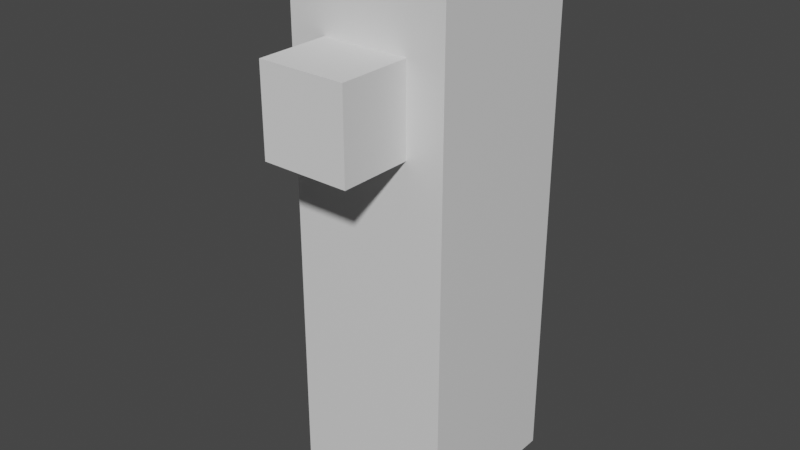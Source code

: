 # Source: player.blend  (saved by Blender 3.2.14; exported with 4.5.12 LTS)
import bpy
from mathutils import Matrix  # noqa: F401  (used for matrix-valued properties, if any)

bpy.ops.wm.read_factory_settings(use_empty=True)
scene = bpy.context.scene
scene.name = 'Scene'

# ---- collections
col_collection = bpy.data.collections.new('Collection'); scene.collection.children.link(col_collection)

# ---- materials (node trees are filled in below, after node groups)
mat_material = bpy.data.materials.new('Material')
mat_material.alpha_threshold = 0.0
mat_material.use_transparent_shadow = False
mat_material.line_color = (0.0, 0.0, 0.0, 1.0)

# ---- material node trees
mat_material.use_nodes = True; mat_material.node_tree.nodes.clear()
_N = mat_material.node_tree.nodes; _L = mat_material.node_tree.links
n0 = _N.new('ShaderNodeOutputMaterial'); n0.name = 'Material Output'; n0.location = (300, 300)
n1 = _N.new('ShaderNodeBsdfPrincipled'); n1.name = 'Principled BSDF'; n1.location = (10, 300)
n1.distribution = 'GGX'
n1.subsurface_method = 'RANDOM_WALK_SKIN'
n1.inputs[2].default_value = 0.4
n1.inputs[3].default_value = 1.45
n1.inputs[27].default_value = (0.0, 0.0, 0.0, 1.0)
n1.inputs[28].default_value = 1.0
_L.new(n1.outputs[0], n0.inputs[0])
n0.is_active_output = True

# ---- world
world_world = bpy.data.worlds.new('World'); scene.world = world_world
world_world.use_nodes = True; world_world.node_tree.nodes.clear()
_N = world_world.node_tree.nodes; _L = world_world.node_tree.links
n0 = _N.new('ShaderNodeOutputWorld'); n0.name = 'World Output'; n0.location = (300, 300)
n1 = _N.new('ShaderNodeBackground'); n1.name = 'Background'; n1.location = (10, 300)
n1.inputs[0].default_value = (0.05088, 0.05088, 0.05088, 1.0)
_L.new(n1.outputs[0], n0.inputs[0])
n0.is_active_output = True
world_world.color = (0.05088, 0.05088, 0.05088)
world_world.use_sun_shadow = False
world_world.sun_shadow_jitter_overblur = 0.0

# ---- meshes
me_cube = bpy.data.meshes.new('Cube')
me_cube.from_pydata([(0.253, 0.253, 1.689), (0.253, 0.253, -0.0001604), (0.253, -0.253, 1.689), (0.253, -0.253, -0.0001604), (-0.253, 0.253, 1.689), (-0.253, 0.253, -0.0001604), (-0.253, -0.253, 1.689), (-0.253, -0.253, -0.0001604)], [], [(0, 4, 6, 2), (3, 2, 6, 7), (7, 6, 4, 5), (5, 1, 3, 7), (1, 0, 2, 3), (5, 4, 0, 1)])
_uv = me_cube.uv_layers.new(name='UVMap')
_uv.uv.foreach_set('vector', [0.625, 0.5, 0.875, 0.5, 0.875, 0.75, 0.625, 0.75, 0.375, 0.75, 0.625, 0.75, 0.625, 1.0, 0.375, 1.0, 0.375, 0.0, 0.625, 0.0, 0.625, 0.25, 0.375, 0.25, 0.125, 0.5, 0.375, 0.5, 0.375, 0.75, 0.125, 0.75, 0.375, 0.5, 0.625, 0.5, 0.625, 0.75, 0.375, 0.75, 0.375, 0.25, 0.625, 0.25, 0.625, 0.5, 0.375, 0.5])
me_cube.materials.append(mat_material)
me_cube.use_mirror_vertex_groups = False
me_cube.update()
me_cube_001 = bpy.data.meshes.new('Cube.001')
me_cube_001.from_pydata([(-1.0, -1.0, -1.0), (-1.0, -1.0, 1.0), (-1.0, 1.0, -1.0), (-1.0, 1.0, 1.0), (1.0, -1.0, -1.0), (1.0, -1.0, 1.0), (1.0, 1.0, -1.0), (1.0, 1.0, 1.0)], [], [(0, 1, 3, 2), (2, 3, 7, 6), (6, 7, 5, 4), (4, 5, 1, 0), (2, 6, 4, 0), (7, 3, 1, 5)])
_uv = me_cube_001.uv_layers.new(name='UVMap')
_uv.uv.foreach_set('vector', [0.375, 0.0, 0.625, 0.0, 0.625, 0.25, 0.375, 0.25, 0.375, 0.25, 0.625, 0.25, 0.625, 0.5, 0.375, 0.5, 0.375, 0.5, 0.625, 0.5, 0.625, 0.75, 0.375, 0.75, 0.375, 0.75, 0.625, 0.75, 0.625, 1.0, 0.375, 1.0, 0.125, 0.5, 0.375, 0.5, 0.375, 0.75, 0.125, 0.75, 0.625, 0.5, 0.875, 0.5, 0.875, 0.75, 0.625, 0.75])
me_cube_001.update()

# ---- objects
ob_cube = bpy.data.objects.new('Cube', me_cube)
ob_cube_001 = bpy.data.objects.new('Cube.001', me_cube_001)

# ---- transforms, parenting, visibility, modifiers, constraints
ob_cube.location = (0.0, 0.0, 0.0)
ob_cube.lock_rotations_4d = False
ob_cube.empty_display_type = 'ARROWS'
ob_cube.lineart.crease_threshold = 0.0
ob_cube_001.location = (0.0, -0.3464, 1.26)
ob_cube_001.scale = (0.1356, 0.1356, 0.1356)

# ---- collection membership
col_collection.objects.link(ob_cube)
col_collection.objects.link(ob_cube_001)

# ---- scene / render settings (as saved in the file)
scene.frame_start = 1; scene.frame_end = 250; scene.frame_set(1)
scene.render.engine = 'BLENDER_EEVEE_NEXT'
scene.cycles.sampling_pattern = 'TABULATED_SOBOL'
scene.cycles.use_light_tree = False
scene.view_settings.view_transform = 'Filmic'
bpy.context.view_layer.update()

# ---- added for rendering (the .blend has no active camera and no usable light): camera, sun
cam_auto = bpy.data.cameras.new('AutoCamera')
cam_auto.lens = 50.0
cam_auto.sensor_width = 36.0
cam_auto.clip_end = 1000.0
ob_auto_camera = bpy.data.objects.new('AutoCamera', cam_auto)
scene.collection.objects.link(ob_auto_camera)
ob_auto_camera.location = (1.76749, -2.23551, 2.25839)
ob_auto_camera.rotation_euler = (1.09748, -7.21219e-08, 0.694738)
scene.camera = ob_auto_camera
light_auto_sun = bpy.data.lights.new('AutoSun', 'SUN')
light_auto_sun.energy = 3.0
light_auto_sun.angle = 0.0523599
ob_auto_sun = bpy.data.objects.new('AutoSun', light_auto_sun)
scene.collection.objects.link(ob_auto_sun)
ob_auto_sun.rotation_euler = (0.872665, 0.174533, 0.523599)
bpy.context.view_layer.update()
